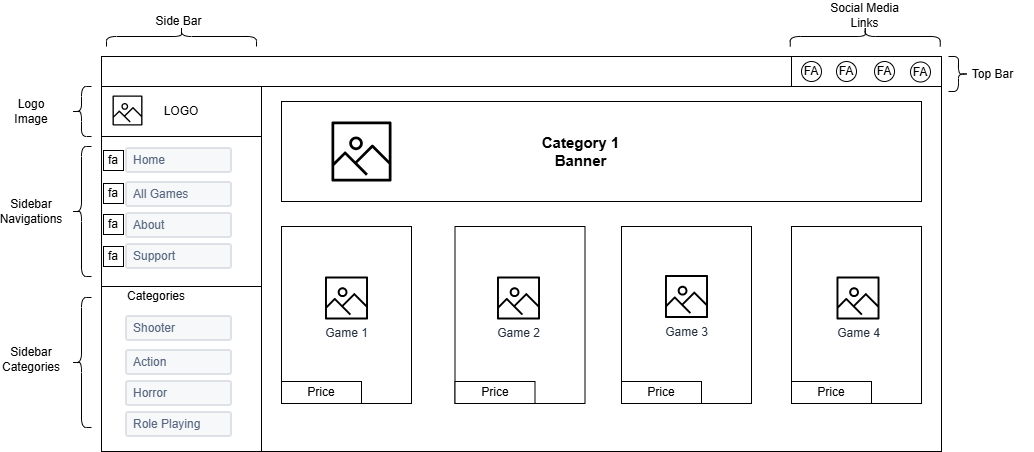

The diagram above was exported from draw.io. Its source (the exported page's mxGraphModel, read from the mxfile embedded in the PNG):
<mxGraphModel dx="2254" dy="690" grid="1" gridSize="10" guides="1" tooltips="1" connect="1" arrows="1" fold="1" page="1" pageScale="1" pageWidth="827" pageHeight="1169" math="0" shadow="0">
  <root>
    <mxCell id="0" />
    <mxCell id="1" parent="0" />
    <mxCell id="kcT_HwHxKg4al_i5GlbH-448" value="" style="rounded=0;whiteSpace=wrap;html=1;" vertex="1" parent="1">
      <mxGeometry x="220" y="415" width="680" height="365" as="geometry" />
    </mxCell>
    <mxCell id="kcT_HwHxKg4al_i5GlbH-449" value="" style="rounded=0;whiteSpace=wrap;html=1;" vertex="1" parent="1">
      <mxGeometry x="60" y="385" width="840" height="30" as="geometry" />
    </mxCell>
    <mxCell id="kcT_HwHxKg4al_i5GlbH-450" value="" style="rounded=0;whiteSpace=wrap;html=1;" vertex="1" parent="1">
      <mxGeometry x="60" y="415" width="160" height="355" as="geometry" />
    </mxCell>
    <mxCell id="kcT_HwHxKg4al_i5GlbH-451" value="" style="rounded=0;whiteSpace=wrap;html=1;" vertex="1" parent="1">
      <mxGeometry x="240" y="430" width="640" height="100" as="geometry" />
    </mxCell>
    <mxCell id="kcT_HwHxKg4al_i5GlbH-452" value="LOGO" style="rounded=0;whiteSpace=wrap;html=1;" vertex="1" parent="1">
      <mxGeometry x="60" y="415" width="160" height="50" as="geometry" />
    </mxCell>
    <mxCell id="kcT_HwHxKg4al_i5GlbH-453" value="" style="sketch=0;outlineConnect=0;fontColor=#232F3E;gradientColor=none;fillColor=#000000;strokeColor=none;dashed=0;verticalLabelPosition=bottom;verticalAlign=top;align=center;html=1;fontSize=12;fontStyle=0;aspect=fixed;pointerEvents=1;shape=mxgraph.aws4.container_registry_image;" vertex="1" parent="1">
      <mxGeometry x="71" y="424" width="30" height="30" as="geometry" />
    </mxCell>
    <mxCell id="kcT_HwHxKg4al_i5GlbH-454" value="" style="rounded=0;whiteSpace=wrap;html=1;" vertex="1" parent="1">
      <mxGeometry x="60" y="465" width="160" height="150" as="geometry" />
    </mxCell>
    <mxCell id="kcT_HwHxKg4al_i5GlbH-455" value="" style="rounded=0;whiteSpace=wrap;html=1;" vertex="1" parent="1">
      <mxGeometry x="60" y="615" width="160" height="165" as="geometry" />
    </mxCell>
    <mxCell id="kcT_HwHxKg4al_i5GlbH-456" value="Home" style="rounded=1;arcSize=9;fillColor=#F7F8F9;align=left;spacingLeft=5;strokeColor=#DEE1E6;html=1;strokeWidth=2;fontColor=#596780;fontSize=12" vertex="1" parent="1">
      <mxGeometry x="85" y="477" width="105" height="24" as="geometry" />
    </mxCell>
    <mxCell id="kcT_HwHxKg4al_i5GlbH-457" value="About" style="rounded=1;arcSize=9;fillColor=#F7F8F9;align=left;spacingLeft=5;strokeColor=#DEE1E6;html=1;strokeWidth=2;fontColor=#596780;fontSize=12" vertex="1" parent="1">
      <mxGeometry x="85" y="542" width="105" height="24" as="geometry" />
    </mxCell>
    <mxCell id="kcT_HwHxKg4al_i5GlbH-458" value="Support" style="rounded=1;arcSize=9;fillColor=#F7F8F9;align=left;spacingLeft=5;strokeColor=#DEE1E6;html=1;strokeWidth=2;fontColor=#596780;fontSize=12" vertex="1" parent="1">
      <mxGeometry x="85" y="573" width="105" height="24" as="geometry" />
    </mxCell>
    <mxCell id="kcT_HwHxKg4al_i5GlbH-459" value="All Games" style="rounded=1;arcSize=9;fillColor=#F7F8F9;align=left;spacingLeft=5;strokeColor=#DEE1E6;html=1;strokeWidth=2;fontColor=#596780;fontSize=12" vertex="1" parent="1">
      <mxGeometry x="85" y="511" width="105" height="24" as="geometry" />
    </mxCell>
    <mxCell id="kcT_HwHxKg4al_i5GlbH-460" value="Shooter" style="rounded=1;arcSize=9;fillColor=#F7F8F9;align=left;spacingLeft=5;strokeColor=#DEE1E6;html=1;strokeWidth=2;fontColor=#596780;fontSize=12" vertex="1" parent="1">
      <mxGeometry x="85" y="645" width="105" height="24" as="geometry" />
    </mxCell>
    <mxCell id="kcT_HwHxKg4al_i5GlbH-461" value="Horror" style="rounded=1;arcSize=9;fillColor=#F7F8F9;align=left;spacingLeft=5;strokeColor=#DEE1E6;html=1;strokeWidth=2;fontColor=#596780;fontSize=12" vertex="1" parent="1">
      <mxGeometry x="85" y="710" width="105" height="24" as="geometry" />
    </mxCell>
    <mxCell id="kcT_HwHxKg4al_i5GlbH-462" value="Role Playing" style="rounded=1;arcSize=9;fillColor=#F7F8F9;align=left;spacingLeft=5;strokeColor=#DEE1E6;html=1;strokeWidth=2;fontColor=#596780;fontSize=12" vertex="1" parent="1">
      <mxGeometry x="85" y="741" width="105" height="24" as="geometry" />
    </mxCell>
    <mxCell id="kcT_HwHxKg4al_i5GlbH-463" value="Action" style="rounded=1;arcSize=9;fillColor=#F7F8F9;align=left;spacingLeft=5;strokeColor=#DEE1E6;html=1;strokeWidth=2;fontColor=#596780;fontSize=12" vertex="1" parent="1">
      <mxGeometry x="85" y="679" width="105" height="24" as="geometry" />
    </mxCell>
    <mxCell id="kcT_HwHxKg4al_i5GlbH-464" value="fa" style="whiteSpace=wrap;html=1;aspect=fixed;" vertex="1" parent="1">
      <mxGeometry x="62" y="479" width="20" height="20" as="geometry" />
    </mxCell>
    <mxCell id="kcT_HwHxKg4al_i5GlbH-465" value="fa" style="whiteSpace=wrap;html=1;aspect=fixed;" vertex="1" parent="1">
      <mxGeometry x="62" y="512" width="20" height="20" as="geometry" />
    </mxCell>
    <mxCell id="kcT_HwHxKg4al_i5GlbH-466" value="fa" style="whiteSpace=wrap;html=1;aspect=fixed;" vertex="1" parent="1">
      <mxGeometry x="62" y="543" width="20" height="20" as="geometry" />
    </mxCell>
    <mxCell id="kcT_HwHxKg4al_i5GlbH-467" value="fa" style="whiteSpace=wrap;html=1;aspect=fixed;" vertex="1" parent="1">
      <mxGeometry x="62" y="575" width="20" height="20" as="geometry" />
    </mxCell>
    <mxCell id="kcT_HwHxKg4al_i5GlbH-468" value="Categories" style="text;html=1;whiteSpace=wrap;strokeColor=none;fillColor=none;align=center;verticalAlign=middle;rounded=0;" vertex="1" parent="1">
      <mxGeometry x="85" y="610" width="60" height="30" as="geometry" />
    </mxCell>
    <mxCell id="kcT_HwHxKg4al_i5GlbH-469" value="" style="shape=curlyBracket;whiteSpace=wrap;html=1;rounded=1;labelPosition=left;verticalLabelPosition=middle;align=right;verticalAlign=middle;" vertex="1" parent="1">
      <mxGeometry x="30" y="475" width="20" height="130" as="geometry" />
    </mxCell>
    <mxCell id="kcT_HwHxKg4al_i5GlbH-470" value="" style="shape=curlyBracket;whiteSpace=wrap;html=1;rounded=1;labelPosition=left;verticalLabelPosition=middle;align=right;verticalAlign=middle;" vertex="1" parent="1">
      <mxGeometry x="30" y="626" width="20" height="130" as="geometry" />
    </mxCell>
    <mxCell id="kcT_HwHxKg4al_i5GlbH-471" value="" style="shape=curlyBracket;whiteSpace=wrap;html=1;rounded=1;labelPosition=left;verticalLabelPosition=middle;align=right;verticalAlign=middle;" vertex="1" parent="1">
      <mxGeometry x="30" y="415" width="20" height="50" as="geometry" />
    </mxCell>
    <mxCell id="kcT_HwHxKg4al_i5GlbH-472" value="Logo Image" style="text;html=1;whiteSpace=wrap;strokeColor=none;fillColor=none;align=center;verticalAlign=middle;rounded=0;" vertex="1" parent="1">
      <mxGeometry x="-40" y="425" width="60" height="30" as="geometry" />
    </mxCell>
    <mxCell id="kcT_HwHxKg4al_i5GlbH-473" value="Sidebar Navigations" style="text;html=1;whiteSpace=wrap;strokeColor=none;fillColor=none;align=center;verticalAlign=middle;rounded=0;" vertex="1" parent="1">
      <mxGeometry x="-40" y="525" width="60" height="30" as="geometry" />
    </mxCell>
    <mxCell id="kcT_HwHxKg4al_i5GlbH-474" value="Sidebar Categories" style="text;html=1;whiteSpace=wrap;strokeColor=none;fillColor=none;align=center;verticalAlign=middle;rounded=0;" vertex="1" parent="1">
      <mxGeometry x="-40" y="673" width="60" height="30" as="geometry" />
    </mxCell>
    <mxCell id="kcT_HwHxKg4al_i5GlbH-475" value="" style="shape=curlyBracket;whiteSpace=wrap;html=1;rounded=1;labelPosition=left;verticalLabelPosition=middle;align=right;verticalAlign=middle;rotation=90;" vertex="1" parent="1">
      <mxGeometry x="130" y="290" width="20" height="150" as="geometry" />
    </mxCell>
    <mxCell id="kcT_HwHxKg4al_i5GlbH-476" value="Side Bar" style="text;html=1;whiteSpace=wrap;strokeColor=none;fillColor=none;align=center;verticalAlign=middle;rounded=0;" vertex="1" parent="1">
      <mxGeometry x="96.25" y="335" width="82.5" height="30" as="geometry" />
    </mxCell>
    <mxCell id="kcT_HwHxKg4al_i5GlbH-477" value="" style="shape=curlyBracket;whiteSpace=wrap;html=1;rounded=1;labelPosition=left;verticalLabelPosition=middle;align=right;verticalAlign=middle;rotation=-180;" vertex="1" parent="1">
      <mxGeometry x="907" y="385" width="20" height="35" as="geometry" />
    </mxCell>
    <mxCell id="kcT_HwHxKg4al_i5GlbH-478" value="Top Bar" style="text;html=1;whiteSpace=wrap;strokeColor=none;fillColor=none;align=center;verticalAlign=middle;rounded=0;" vertex="1" parent="1">
      <mxGeometry x="910" y="387.5" width="82.5" height="30" as="geometry" />
    </mxCell>
    <mxCell id="kcT_HwHxKg4al_i5GlbH-479" value="" style="rounded=0;whiteSpace=wrap;html=1;" vertex="1" parent="1">
      <mxGeometry x="750" y="385" width="150" height="30" as="geometry" />
    </mxCell>
    <mxCell id="kcT_HwHxKg4al_i5GlbH-480" value="FA" style="ellipse;whiteSpace=wrap;html=1;" vertex="1" parent="1">
      <mxGeometry x="760" y="390" width="20" height="20" as="geometry" />
    </mxCell>
    <mxCell id="kcT_HwHxKg4al_i5GlbH-481" value="FA" style="ellipse;whiteSpace=wrap;html=1;" vertex="1" parent="1">
      <mxGeometry x="795" y="390" width="20" height="20" as="geometry" />
    </mxCell>
    <mxCell id="kcT_HwHxKg4al_i5GlbH-482" value="FA" style="ellipse;whiteSpace=wrap;html=1;" vertex="1" parent="1">
      <mxGeometry x="869" y="390.5" width="20" height="20" as="geometry" />
    </mxCell>
    <mxCell id="kcT_HwHxKg4al_i5GlbH-483" value="FA" style="ellipse;whiteSpace=wrap;html=1;" vertex="1" parent="1">
      <mxGeometry x="833" y="390" width="20" height="20" as="geometry" />
    </mxCell>
    <mxCell id="kcT_HwHxKg4al_i5GlbH-484" value="" style="shape=curlyBracket;whiteSpace=wrap;html=1;rounded=1;labelPosition=left;verticalLabelPosition=middle;align=right;verticalAlign=middle;rotation=90;" vertex="1" parent="1">
      <mxGeometry x="813.75" y="290" width="20" height="150" as="geometry" />
    </mxCell>
    <mxCell id="kcT_HwHxKg4al_i5GlbH-485" value="Social Media Links" style="text;html=1;whiteSpace=wrap;strokeColor=none;fillColor=none;align=center;verticalAlign=middle;rounded=0;" vertex="1" parent="1">
      <mxGeometry x="782" y="329" width="82.5" height="30" as="geometry" />
    </mxCell>
    <mxCell id="kcT_HwHxKg4al_i5GlbH-499" value="" style="rounded=0;whiteSpace=wrap;html=1;" vertex="1" parent="1">
      <mxGeometry x="240" y="555" width="130" height="177" as="geometry" />
    </mxCell>
    <mxCell id="kcT_HwHxKg4al_i5GlbH-508" value="" style="rounded=0;whiteSpace=wrap;html=1;" vertex="1" parent="1">
      <mxGeometry x="413.5" y="555" width="130" height="177" as="geometry" />
    </mxCell>
    <mxCell id="kcT_HwHxKg4al_i5GlbH-509" value="" style="rounded=0;whiteSpace=wrap;html=1;" vertex="1" parent="1">
      <mxGeometry x="750" y="555" width="130" height="177" as="geometry" />
    </mxCell>
    <mxCell id="kcT_HwHxKg4al_i5GlbH-510" value="" style="rounded=0;whiteSpace=wrap;html=1;" vertex="1" parent="1">
      <mxGeometry x="580" y="555" width="130" height="177" as="geometry" />
    </mxCell>
    <mxCell id="kcT_HwHxKg4al_i5GlbH-519" value="" style="sketch=0;outlineConnect=0;fontColor=#232F3E;gradientColor=none;fillColor=#000000;strokeColor=none;dashed=0;verticalLabelPosition=bottom;verticalAlign=top;align=center;html=1;fontSize=12;fontStyle=0;aspect=fixed;pointerEvents=1;shape=mxgraph.aws4.container_registry_image;" vertex="1" parent="1">
      <mxGeometry x="290" y="450" width="60" height="60" as="geometry" />
    </mxCell>
    <mxCell id="kcT_HwHxKg4al_i5GlbH-520" value="&lt;b&gt;&lt;font style=&quot;font-size: 15px;&quot;&gt;Category 1 Banner&lt;/font&gt;&lt;/b&gt;" style="text;html=1;whiteSpace=wrap;strokeColor=none;fillColor=none;align=center;verticalAlign=middle;rounded=0;" vertex="1" parent="1">
      <mxGeometry x="497.5" y="465" width="82.5" height="30" as="geometry" />
    </mxCell>
    <mxCell id="kcT_HwHxKg4al_i5GlbH-521" value="Price" style="rounded=0;whiteSpace=wrap;html=1;" vertex="1" parent="1">
      <mxGeometry x="240" y="710" width="80" height="22" as="geometry" />
    </mxCell>
    <mxCell id="kcT_HwHxKg4al_i5GlbH-524" value="Price" style="rounded=0;whiteSpace=wrap;html=1;" vertex="1" parent="1">
      <mxGeometry x="413.5" y="710" width="80" height="22" as="geometry" />
    </mxCell>
    <mxCell id="kcT_HwHxKg4al_i5GlbH-525" value="Price" style="rounded=0;whiteSpace=wrap;html=1;" vertex="1" parent="1">
      <mxGeometry x="580" y="710" width="80" height="22" as="geometry" />
    </mxCell>
    <mxCell id="kcT_HwHxKg4al_i5GlbH-526" value="Price" style="rounded=0;whiteSpace=wrap;html=1;" vertex="1" parent="1">
      <mxGeometry x="750" y="710" width="80" height="22" as="geometry" />
    </mxCell>
    <mxCell id="kcT_HwHxKg4al_i5GlbH-527" value="Game 1" style="sketch=0;outlineConnect=0;fontColor=#232F3E;gradientColor=none;fillColor=#000000;strokeColor=none;dashed=0;verticalLabelPosition=bottom;verticalAlign=top;align=center;html=1;fontSize=12;fontStyle=0;aspect=fixed;pointerEvents=1;shape=mxgraph.aws4.container_registry_image;" vertex="1" parent="1">
      <mxGeometry x="283.5" y="605" width="43" height="43" as="geometry" />
    </mxCell>
    <mxCell id="kcT_HwHxKg4al_i5GlbH-529" value="Game 2" style="sketch=0;outlineConnect=0;fontColor=#232F3E;gradientColor=none;fillColor=#000000;strokeColor=none;dashed=0;verticalLabelPosition=bottom;verticalAlign=top;align=center;html=1;fontSize=12;fontStyle=0;aspect=fixed;pointerEvents=1;shape=mxgraph.aws4.container_registry_image;" vertex="1" parent="1">
      <mxGeometry x="455.5" y="605" width="43" height="43" as="geometry" />
    </mxCell>
    <mxCell id="kcT_HwHxKg4al_i5GlbH-530" value="Game 3" style="sketch=0;outlineConnect=0;fontColor=#232F3E;gradientColor=none;fillColor=#000000;strokeColor=none;dashed=0;verticalLabelPosition=bottom;verticalAlign=top;align=center;html=1;fontSize=12;fontStyle=0;aspect=fixed;pointerEvents=1;shape=mxgraph.aws4.container_registry_image;" vertex="1" parent="1">
      <mxGeometry x="623.5" y="603.5" width="43" height="43" as="geometry" />
    </mxCell>
    <mxCell id="kcT_HwHxKg4al_i5GlbH-531" value="Game 4" style="sketch=0;outlineConnect=0;fontColor=#232F3E;gradientColor=none;fillColor=#000000;strokeColor=none;dashed=0;verticalLabelPosition=bottom;verticalAlign=top;align=center;html=1;fontSize=12;fontStyle=0;aspect=fixed;pointerEvents=1;shape=mxgraph.aws4.container_registry_image;" vertex="1" parent="1">
      <mxGeometry x="795" y="605" width="43" height="43" as="geometry" />
    </mxCell>
  </root>
</mxGraphModel>